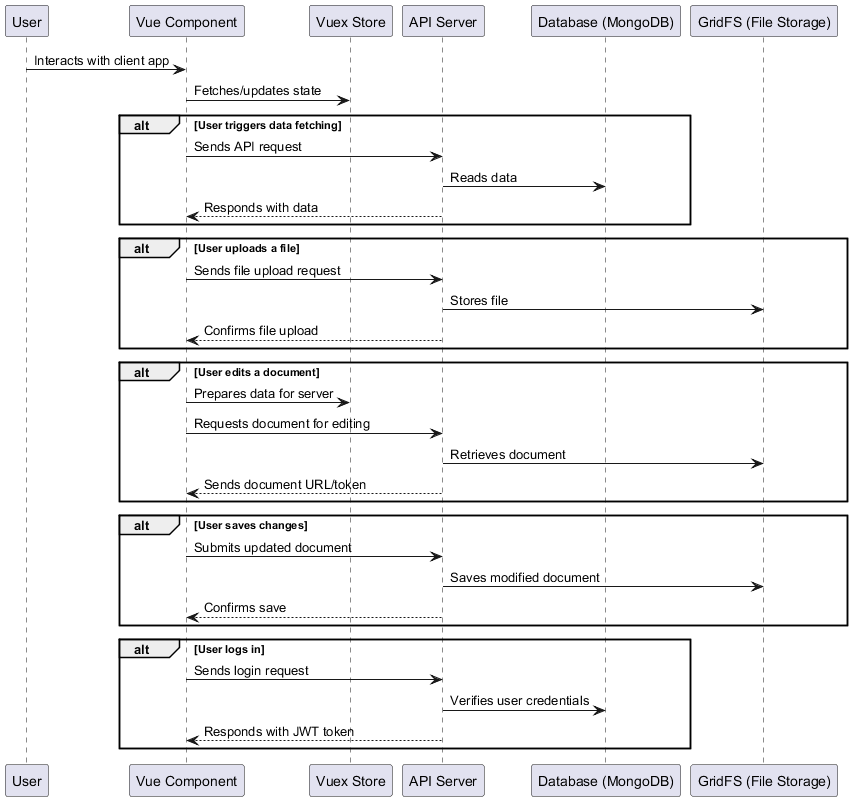

The diagram above was rendered by PlantUML. Its source (embedded in the PNG):
@startuml full-app-process-flow
participant "User" as User
participant "Vue Component" as Component
participant "Vuex Store" as Vuex
participant "API Server" as Server
participant "Database (MongoDB)" as Database
participant "GridFS (File Storage)" as GridFS

User -> Component : Interacts with client app
Component -> Vuex : Fetches/updates state

alt User triggers data fetching
    Component -> Server : Sends API request
    Server -> Database : Reads data
    Server --> Component : Responds with data
end

alt User uploads a file
    Component -> Server : Sends file upload request
    Server -> GridFS : Stores file
    Server --> Component : Confirms file upload
end

alt User edits a document
    Component -> Vuex : Prepares data for server
    Component -> Server : Requests document for editing
    Server -> GridFS : Retrieves document
    Server --> Component : Sends document URL/token
end

alt User saves changes
    Component -> Server : Submits updated document
    Server -> GridFS : Saves modified document
    Server --> Component : Confirms save
end

alt User logs in
    Component -> Server : Sends login request
    Server -> Database : Verifies user credentials
    Server --> Component : Responds with JWT token
end

@enduml